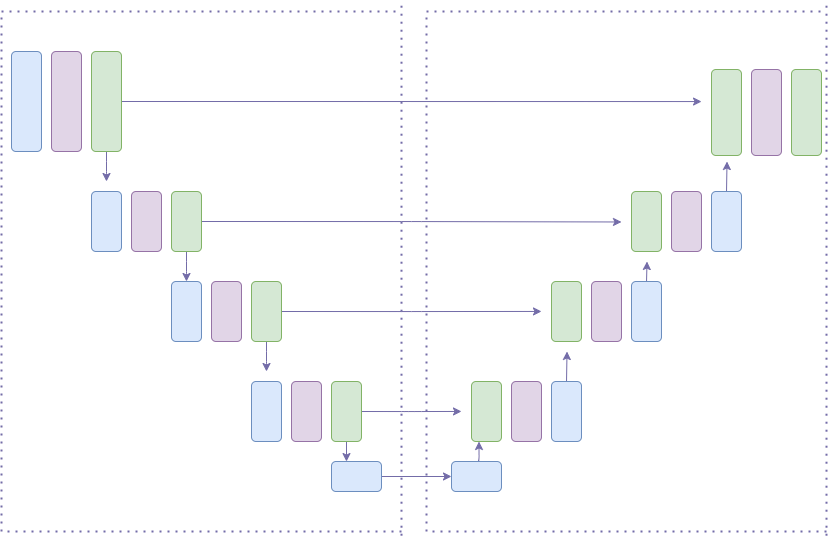

The diagram above was exported from draw.io. Its source (the exported page's mxGraphModel, read from the mxfile embedded in the PNG):
<mxGraphModel dx="1931" dy="569" grid="1" gridSize="10" guides="1" tooltips="1" connect="1" arrows="1" fold="1" page="1" pageScale="1" pageWidth="826" pageHeight="1169" background="none" math="0" shadow="0">
  <root>
    <mxCell id="0" />
    <mxCell id="1" parent="0" />
    <mxCell id="e5Y8N0I1fI9YymlE02g8-114" value="" style="rounded=1;whiteSpace=wrap;html=1;fillColor=#dae8fc;strokeColor=#6c8ebf;labelBackgroundColor=none;" vertex="1" parent="1">
      <mxGeometry x="10" y="510" width="30" height="100" as="geometry" />
    </mxCell>
    <mxCell id="e5Y8N0I1fI9YymlE02g8-115" value="" style="rounded=1;whiteSpace=wrap;html=1;fillColor=#e1d5e7;strokeColor=#9673a6;labelBackgroundColor=none;" vertex="1" parent="1">
      <mxGeometry x="50" y="510" width="30" height="100" as="geometry" />
    </mxCell>
    <mxCell id="e5Y8N0I1fI9YymlE02g8-130" style="edgeStyle=orthogonalEdgeStyle;rounded=1;orthogonalLoop=1;jettySize=auto;html=1;strokeColor=#736CA8;labelBackgroundColor=none;fontColor=default;" edge="1" parent="1" source="e5Y8N0I1fI9YymlE02g8-116">
      <mxGeometry relative="1" as="geometry">
        <mxPoint x="105" y="640" as="targetPoint" />
      </mxGeometry>
    </mxCell>
    <mxCell id="e5Y8N0I1fI9YymlE02g8-166" style="edgeStyle=orthogonalEdgeStyle;rounded=1;orthogonalLoop=1;jettySize=auto;html=1;exitX=1;exitY=0.5;exitDx=0;exitDy=0;labelBackgroundColor=none;strokeColor=#736CA8;fontColor=default;" edge="1" parent="1" source="e5Y8N0I1fI9YymlE02g8-116">
      <mxGeometry relative="1" as="geometry">
        <mxPoint x="700" y="560" as="targetPoint" />
        <Array as="points">
          <mxPoint x="700" y="560" />
        </Array>
      </mxGeometry>
    </mxCell>
    <mxCell id="e5Y8N0I1fI9YymlE02g8-116" value="" style="rounded=1;whiteSpace=wrap;html=1;fillColor=#d5e8d4;strokeColor=#82b366;labelBackgroundColor=none;" vertex="1" parent="1">
      <mxGeometry x="90" y="510" width="30" height="100" as="geometry" />
    </mxCell>
    <mxCell id="e5Y8N0I1fI9YymlE02g8-131" value="" style="rounded=1;whiteSpace=wrap;html=1;fillColor=#dae8fc;strokeColor=#6c8ebf;labelBackgroundColor=none;" vertex="1" parent="1">
      <mxGeometry x="90" y="650" width="30" height="60" as="geometry" />
    </mxCell>
    <mxCell id="e5Y8N0I1fI9YymlE02g8-132" value="" style="rounded=1;whiteSpace=wrap;html=1;fillColor=#e1d5e7;strokeColor=#9673a6;labelBackgroundColor=none;" vertex="1" parent="1">
      <mxGeometry x="130" y="650" width="30" height="60" as="geometry" />
    </mxCell>
    <mxCell id="e5Y8N0I1fI9YymlE02g8-133" style="edgeStyle=orthogonalEdgeStyle;rounded=1;orthogonalLoop=1;jettySize=auto;html=1;strokeColor=#736CA8;labelBackgroundColor=none;fontColor=default;" edge="1" parent="1" source="e5Y8N0I1fI9YymlE02g8-134">
      <mxGeometry relative="1" as="geometry">
        <mxPoint x="185" y="740" as="targetPoint" />
      </mxGeometry>
    </mxCell>
    <mxCell id="e5Y8N0I1fI9YymlE02g8-164" style="edgeStyle=orthogonalEdgeStyle;rounded=1;orthogonalLoop=1;jettySize=auto;html=1;exitX=1;exitY=0.5;exitDx=0;exitDy=0;labelBackgroundColor=none;strokeColor=#736CA8;fontColor=default;" edge="1" parent="1" source="e5Y8N0I1fI9YymlE02g8-134">
      <mxGeometry relative="1" as="geometry">
        <mxPoint x="620" y="680.4736842105265" as="targetPoint" />
      </mxGeometry>
    </mxCell>
    <mxCell id="e5Y8N0I1fI9YymlE02g8-134" value="" style="rounded=1;whiteSpace=wrap;html=1;fillColor=#d5e8d4;strokeColor=#82b366;labelBackgroundColor=none;" vertex="1" parent="1">
      <mxGeometry x="170" y="650" width="30" height="60" as="geometry" />
    </mxCell>
    <mxCell id="e5Y8N0I1fI9YymlE02g8-135" value="" style="rounded=1;whiteSpace=wrap;html=1;fillColor=#dae8fc;strokeColor=#6c8ebf;labelBackgroundColor=none;" vertex="1" parent="1">
      <mxGeometry x="170" y="740" width="30" height="60" as="geometry" />
    </mxCell>
    <mxCell id="e5Y8N0I1fI9YymlE02g8-136" value="" style="rounded=1;whiteSpace=wrap;html=1;fillColor=#e1d5e7;strokeColor=#9673a6;labelBackgroundColor=none;" vertex="1" parent="1">
      <mxGeometry x="210" y="740" width="30" height="60" as="geometry" />
    </mxCell>
    <mxCell id="e5Y8N0I1fI9YymlE02g8-137" style="edgeStyle=orthogonalEdgeStyle;rounded=1;orthogonalLoop=1;jettySize=auto;html=1;strokeColor=#736CA8;labelBackgroundColor=none;fontColor=default;" edge="1" parent="1" source="e5Y8N0I1fI9YymlE02g8-138">
      <mxGeometry relative="1" as="geometry">
        <mxPoint x="265" y="830" as="targetPoint" />
      </mxGeometry>
    </mxCell>
    <mxCell id="e5Y8N0I1fI9YymlE02g8-165" style="edgeStyle=orthogonalEdgeStyle;rounded=1;orthogonalLoop=1;jettySize=auto;html=1;exitX=1;exitY=0.5;exitDx=0;exitDy=0;labelBackgroundColor=none;strokeColor=#736CA8;fontColor=default;" edge="1" parent="1" source="e5Y8N0I1fI9YymlE02g8-138">
      <mxGeometry relative="1" as="geometry">
        <mxPoint x="540" y="769.9473684210527" as="targetPoint" />
      </mxGeometry>
    </mxCell>
    <mxCell id="e5Y8N0I1fI9YymlE02g8-138" value="" style="rounded=1;whiteSpace=wrap;html=1;fillColor=#d5e8d4;strokeColor=#82b366;labelBackgroundColor=none;" vertex="1" parent="1">
      <mxGeometry x="250" y="740" width="30" height="60" as="geometry" />
    </mxCell>
    <mxCell id="e5Y8N0I1fI9YymlE02g8-139" value="" style="rounded=1;whiteSpace=wrap;html=1;fillColor=#dae8fc;strokeColor=#6c8ebf;labelBackgroundColor=none;" vertex="1" parent="1">
      <mxGeometry x="250" y="840" width="30" height="60" as="geometry" />
    </mxCell>
    <mxCell id="e5Y8N0I1fI9YymlE02g8-140" value="" style="rounded=1;whiteSpace=wrap;html=1;fillColor=#e1d5e7;strokeColor=#9673a6;labelBackgroundColor=none;" vertex="1" parent="1">
      <mxGeometry x="290" y="840" width="30" height="60" as="geometry" />
    </mxCell>
    <mxCell id="e5Y8N0I1fI9YymlE02g8-141" style="edgeStyle=orthogonalEdgeStyle;rounded=1;orthogonalLoop=1;jettySize=auto;html=1;strokeColor=#736CA8;labelBackgroundColor=none;fontColor=default;" edge="1" parent="1" source="e5Y8N0I1fI9YymlE02g8-142">
      <mxGeometry relative="1" as="geometry">
        <mxPoint x="345" y="920" as="targetPoint" />
      </mxGeometry>
    </mxCell>
    <mxCell id="e5Y8N0I1fI9YymlE02g8-167" style="edgeStyle=orthogonalEdgeStyle;rounded=1;orthogonalLoop=1;jettySize=auto;html=1;exitX=1;exitY=0.5;exitDx=0;exitDy=0;labelBackgroundColor=none;strokeColor=#736CA8;fontColor=default;" edge="1" parent="1" source="e5Y8N0I1fI9YymlE02g8-142">
      <mxGeometry relative="1" as="geometry">
        <mxPoint x="460" y="869.9473684210527" as="targetPoint" />
      </mxGeometry>
    </mxCell>
    <mxCell id="e5Y8N0I1fI9YymlE02g8-142" value="" style="rounded=1;whiteSpace=wrap;html=1;fillColor=#d5e8d4;strokeColor=#82b366;labelBackgroundColor=none;" vertex="1" parent="1">
      <mxGeometry x="330" y="840" width="30" height="60" as="geometry" />
    </mxCell>
    <mxCell id="e5Y8N0I1fI9YymlE02g8-155" value="" style="rounded=1;whiteSpace=wrap;html=1;fillColor=#d5e8d4;strokeColor=#82b366;direction=west;shadow=0;rotation=180;container=0;labelBackgroundColor=none;" vertex="1" parent="1">
      <mxGeometry x="790" y="528" width="30" height="86" as="geometry" />
    </mxCell>
    <mxCell id="e5Y8N0I1fI9YymlE02g8-156" value="" style="rounded=1;whiteSpace=wrap;html=1;fillColor=#e1d5e7;strokeColor=#9673a6;direction=west;shadow=0;rotation=180;container=0;labelBackgroundColor=none;" vertex="1" parent="1">
      <mxGeometry x="750" y="528" width="30" height="86" as="geometry" />
    </mxCell>
    <mxCell id="e5Y8N0I1fI9YymlE02g8-158" value="" style="rounded=1;whiteSpace=wrap;html=1;fillColor=#d5e8d4;strokeColor=#82b366;direction=west;shadow=0;rotation=180;container=0;labelBackgroundColor=none;" vertex="1" parent="1">
      <mxGeometry x="710" y="528" width="30" height="86" as="geometry" />
    </mxCell>
    <mxCell id="e5Y8N0I1fI9YymlE02g8-161" style="edgeStyle=orthogonalEdgeStyle;rounded=1;orthogonalLoop=1;jettySize=auto;html=1;exitX=0.5;exitY=0;exitDx=0;exitDy=0;labelBackgroundColor=none;strokeColor=#736CA8;fontColor=default;" edge="1" parent="1" source="e5Y8N0I1fI9YymlE02g8-143">
      <mxGeometry relative="1" as="geometry">
        <mxPoint x="565.5263157894738" y="810" as="targetPoint" />
      </mxGeometry>
    </mxCell>
    <mxCell id="e5Y8N0I1fI9YymlE02g8-143" value="" style="rounded=1;whiteSpace=wrap;html=1;fillColor=#dae8fc;strokeColor=#6c8ebf;direction=west;shadow=0;rotation=180;container=0;labelBackgroundColor=none;" vertex="1" parent="1">
      <mxGeometry x="550" y="840" width="30" height="60" as="geometry" />
    </mxCell>
    <mxCell id="e5Y8N0I1fI9YymlE02g8-144" value="" style="rounded=1;whiteSpace=wrap;html=1;fillColor=#e1d5e7;strokeColor=#9673a6;direction=west;shadow=0;rotation=180;container=0;labelBackgroundColor=none;" vertex="1" parent="1">
      <mxGeometry x="510" y="840" width="30" height="60" as="geometry" />
    </mxCell>
    <mxCell id="e5Y8N0I1fI9YymlE02g8-146" value="" style="rounded=1;whiteSpace=wrap;html=1;fillColor=#d5e8d4;strokeColor=#82b366;direction=west;shadow=0;rotation=180;container=0;labelBackgroundColor=none;" vertex="1" parent="1">
      <mxGeometry x="470" y="840" width="30" height="60" as="geometry" />
    </mxCell>
    <mxCell id="e5Y8N0I1fI9YymlE02g8-162" style="edgeStyle=orthogonalEdgeStyle;rounded=1;orthogonalLoop=1;jettySize=auto;html=1;exitX=0.5;exitY=0;exitDx=0;exitDy=0;labelBackgroundColor=none;strokeColor=#736CA8;fontColor=default;" edge="1" parent="1" source="e5Y8N0I1fI9YymlE02g8-147">
      <mxGeometry relative="1" as="geometry">
        <mxPoint x="645.5263157894738" y="720" as="targetPoint" />
      </mxGeometry>
    </mxCell>
    <mxCell id="e5Y8N0I1fI9YymlE02g8-147" value="" style="rounded=1;whiteSpace=wrap;html=1;fillColor=#dae8fc;strokeColor=#6c8ebf;direction=west;shadow=0;rotation=180;container=0;labelBackgroundColor=none;" vertex="1" parent="1">
      <mxGeometry x="630" y="740" width="30" height="60" as="geometry" />
    </mxCell>
    <mxCell id="e5Y8N0I1fI9YymlE02g8-148" value="" style="rounded=1;whiteSpace=wrap;html=1;fillColor=#e1d5e7;strokeColor=#9673a6;direction=west;shadow=0;rotation=180;container=0;labelBackgroundColor=none;" vertex="1" parent="1">
      <mxGeometry x="590" y="740" width="30" height="60" as="geometry" />
    </mxCell>
    <mxCell id="e5Y8N0I1fI9YymlE02g8-150" value="" style="rounded=1;whiteSpace=wrap;html=1;fillColor=#d5e8d4;strokeColor=#82b366;direction=west;shadow=0;rotation=180;container=0;labelBackgroundColor=none;" vertex="1" parent="1">
      <mxGeometry x="550" y="740" width="30" height="60" as="geometry" />
    </mxCell>
    <mxCell id="e5Y8N0I1fI9YymlE02g8-163" style="edgeStyle=orthogonalEdgeStyle;rounded=1;orthogonalLoop=1;jettySize=auto;html=1;exitX=0.5;exitY=0;exitDx=0;exitDy=0;labelBackgroundColor=none;strokeColor=#736CA8;fontColor=default;" edge="1" parent="1" source="e5Y8N0I1fI9YymlE02g8-151">
      <mxGeometry relative="1" as="geometry">
        <mxPoint x="725.5263157894738" y="620" as="targetPoint" />
      </mxGeometry>
    </mxCell>
    <mxCell id="e5Y8N0I1fI9YymlE02g8-151" value="" style="rounded=1;whiteSpace=wrap;html=1;fillColor=#dae8fc;strokeColor=#6c8ebf;direction=west;shadow=0;rotation=180;container=0;labelBackgroundColor=none;" vertex="1" parent="1">
      <mxGeometry x="710" y="650" width="30" height="60" as="geometry" />
    </mxCell>
    <mxCell id="e5Y8N0I1fI9YymlE02g8-152" value="" style="rounded=1;whiteSpace=wrap;html=1;fillColor=#e1d5e7;strokeColor=#9673a6;direction=west;shadow=0;rotation=180;container=0;labelBackgroundColor=none;" vertex="1" parent="1">
      <mxGeometry x="670" y="650" width="30" height="60" as="geometry" />
    </mxCell>
    <mxCell id="e5Y8N0I1fI9YymlE02g8-154" value="" style="rounded=1;whiteSpace=wrap;html=1;fillColor=#d5e8d4;strokeColor=#82b366;direction=west;shadow=0;rotation=180;container=0;labelBackgroundColor=none;" vertex="1" parent="1">
      <mxGeometry x="630" y="650" width="30" height="60" as="geometry" />
    </mxCell>
    <mxCell id="e5Y8N0I1fI9YymlE02g8-174" style="edgeStyle=orthogonalEdgeStyle;rounded=1;orthogonalLoop=1;jettySize=auto;html=1;entryX=0;entryY=0.5;entryDx=0;entryDy=0;labelBackgroundColor=none;strokeColor=#736CA8;fontColor=default;" edge="1" parent="1" source="e5Y8N0I1fI9YymlE02g8-172" target="e5Y8N0I1fI9YymlE02g8-173">
      <mxGeometry relative="1" as="geometry">
        <mxPoint x="430" y="935" as="targetPoint" />
      </mxGeometry>
    </mxCell>
    <mxCell id="e5Y8N0I1fI9YymlE02g8-172" value="" style="rounded=1;whiteSpace=wrap;html=1;fillColor=#dae8fc;strokeColor=#6c8ebf;labelBackgroundColor=none;" vertex="1" parent="1">
      <mxGeometry x="330" y="920" width="50" height="30" as="geometry" />
    </mxCell>
    <mxCell id="e5Y8N0I1fI9YymlE02g8-175" style="edgeStyle=orthogonalEdgeStyle;rounded=1;orthogonalLoop=1;jettySize=auto;html=1;exitX=0.5;exitY=0;exitDx=0;exitDy=0;entryX=0.25;entryY=1;entryDx=0;entryDy=0;labelBackgroundColor=none;strokeColor=#736CA8;fontColor=default;" edge="1" parent="1" source="e5Y8N0I1fI9YymlE02g8-173" target="e5Y8N0I1fI9YymlE02g8-146">
      <mxGeometry relative="1" as="geometry" />
    </mxCell>
    <mxCell id="e5Y8N0I1fI9YymlE02g8-173" value="" style="rounded=1;whiteSpace=wrap;html=1;fillColor=#dae8fc;strokeColor=#6c8ebf;labelBackgroundColor=none;" vertex="1" parent="1">
      <mxGeometry x="450" y="920" width="50" height="30" as="geometry" />
    </mxCell>
    <mxCell id="e5Y8N0I1fI9YymlE02g8-177" value="" style="endArrow=none;dashed=1;html=1;dashPattern=1 3;strokeWidth=2;rounded=0;strokeColor=#736CA8;fontColor=#1A1A1A;" edge="1" parent="1">
      <mxGeometry width="50" height="50" relative="1" as="geometry">
        <mxPoint x="400" y="994.2105263157895" as="sourcePoint" />
        <mxPoint x="400" y="460" as="targetPoint" />
      </mxGeometry>
    </mxCell>
    <mxCell id="e5Y8N0I1fI9YymlE02g8-178" value="" style="endArrow=none;dashed=1;html=1;dashPattern=1 3;strokeWidth=2;rounded=0;strokeColor=#736CA8;fontColor=#1A1A1A;" edge="1" parent="1">
      <mxGeometry width="50" height="50" relative="1" as="geometry">
        <mxPoint y="990" as="sourcePoint" />
        <mxPoint x="400" y="470" as="targetPoint" />
        <Array as="points">
          <mxPoint y="470" />
        </Array>
      </mxGeometry>
    </mxCell>
    <mxCell id="e5Y8N0I1fI9YymlE02g8-179" value="" style="endArrow=none;dashed=1;html=1;dashPattern=1 3;strokeWidth=2;rounded=0;strokeColor=#736CA8;fontColor=#1A1A1A;" edge="1" parent="1">
      <mxGeometry width="50" height="50" relative="1" as="geometry">
        <mxPoint x="400" y="990" as="sourcePoint" />
        <mxPoint y="990" as="targetPoint" />
      </mxGeometry>
    </mxCell>
    <mxCell id="e5Y8N0I1fI9YymlE02g8-180" value="" style="endArrow=none;dashed=1;html=1;dashPattern=1 3;strokeWidth=2;rounded=0;strokeColor=#736CA8;fontColor=#1A1A1A;" edge="1" parent="1">
      <mxGeometry width="50" height="50" relative="1" as="geometry">
        <mxPoint x="825" y="994.2105263157895" as="sourcePoint" />
        <mxPoint x="825" y="460" as="targetPoint" />
      </mxGeometry>
    </mxCell>
    <mxCell id="e5Y8N0I1fI9YymlE02g8-181" value="" style="endArrow=none;dashed=1;html=1;dashPattern=1 3;strokeWidth=2;rounded=0;strokeColor=#736CA8;fontColor=#1A1A1A;" edge="1" parent="1">
      <mxGeometry width="50" height="50" relative="1" as="geometry">
        <mxPoint x="425" y="990" as="sourcePoint" />
        <mxPoint x="825" y="470" as="targetPoint" />
        <Array as="points">
          <mxPoint x="425" y="470" />
        </Array>
      </mxGeometry>
    </mxCell>
    <mxCell id="e5Y8N0I1fI9YymlE02g8-182" value="" style="endArrow=none;dashed=1;html=1;dashPattern=1 3;strokeWidth=2;rounded=0;strokeColor=#736CA8;fontColor=#1A1A1A;" edge="1" parent="1">
      <mxGeometry width="50" height="50" relative="1" as="geometry">
        <mxPoint x="825" y="990" as="sourcePoint" />
        <mxPoint x="425" y="990" as="targetPoint" />
      </mxGeometry>
    </mxCell>
  </root>
</mxGraphModel>